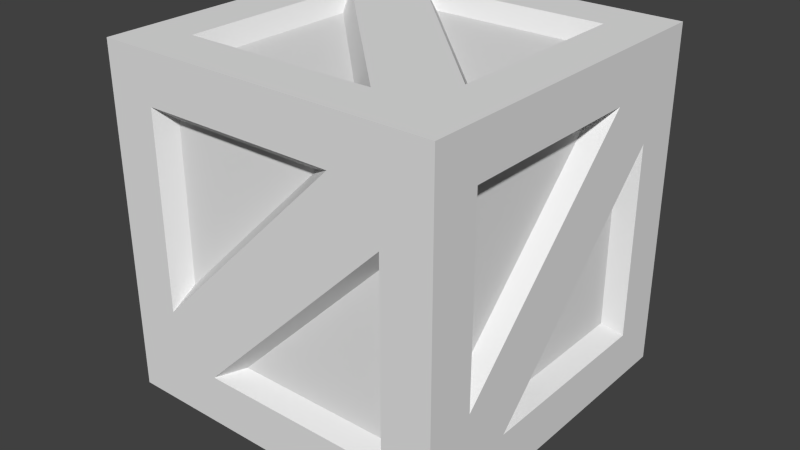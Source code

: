 # Source: crate.blend  (saved by Blender 2.74.0; exported with 4.5.12 LTS)
import bpy
from mathutils import Matrix  # noqa: F401  (used for matrix-valued properties, if any)

bpy.ops.wm.read_factory_settings(use_empty=True)
scene = bpy.context.scene
scene.name = 'Scene'

# ---- collections
col_collection_1 = bpy.data.collections.new('Collection 1'); scene.collection.children.link(col_collection_1)

# ---- materials (node trees are filled in below, after node groups)
mat_material = bpy.data.materials.new('Material')
mat_material.alpha_threshold = 0.0
mat_material.use_transparent_shadow = False
mat_material.roughness = 0.5
mat_material.line_color = (0.0, 0.0, 0.0, 1.0)

# ---- material node trees

# ---- world
world_world = bpy.data.worlds.new('World'); scene.world = world_world
world_world.color = (0.05088, 0.05088, 0.05088)
world_world.use_sun_shadow = False
world_world.sun_shadow_jitter_overblur = 0.0
world_world.cycles.sampling_method = 'MANUAL'
world_world.cycles.sample_map_resolution = 256

# ---- meshes
me_cube = bpy.data.meshes.new('Cube')
me_cube.from_pydata([(1.0, 1.0, -1.0), (1.0, -1.0, -1.0), (1.0, 1.0, 1.0), (1.0, -1.0, 1.0), (1.0, 0.7143, -1.0), (1.0, 0.4286, -1.0), (1.0, 1.0, -0.7143), (1.0, 1.0, -0.4286), (1.0, 1.0, -0.1429), (1.0, 1.0, 0.1429), (1.0, 1.0, 0.4286), (1.0, 1.0, 0.7143), (1.0, -1.0, -0.7143), (1.0, -1.0, -0.4286), (1.0, -1.0, -0.1429), (1.0, -1.0, 0.1429), (1.0, -1.0, 0.4286), (1.0, -1.0, 0.7143), (1.0, 0.7143, 1.0), (1.0, 0.4286, 1.0), (1.0, 0.1429, 1.0), (1.0, -0.1429, 1.0), (1.0, -0.4286, 1.0), (1.0, -0.7143, 1.0), (1.0, 0.7143, -0.7143), (1.0, 0.4286, -0.7143), (1.0, 0.1429, -0.7143), (1.0, -0.1429, -0.7143), (1.0, -0.4286, -0.7143), (1.0, -0.7143, -0.7143), (1.0, 0.7143, -0.4286), (1.0, -0.1429, -0.4286), (1.0, -0.4286, -0.4286), (1.0, -0.7143, -0.4286), (1.0, 0.7143, -0.1429), (1.0, 0.1429, -0.1429), (1.0, -0.1429, -0.1429), (1.0, -0.4286, -0.1429), (1.0, -0.7143, -0.1429), (1.0, 0.7143, 0.1429), (1.0, 0.4286, 0.1429), (1.0, 0.1429, 0.1429), (1.0, -0.1429, 0.1429), (1.0, -0.7143, 0.1429), (1.0, 0.7143, 0.4286), (1.0, 0.4286, 0.4286), (1.0, 0.1429, 0.4286), (1.0, -0.7143, 0.4286), (1.0, 0.7143, 0.7143), (1.0, 0.4286, 0.7143), (1.0, 0.1429, 0.7143), (1.0, -0.1429, 0.7143), (1.0, -0.4286, 0.7143), (1.0, -0.7143, 0.7143), (0.9, 0.6381, -0.6381), (0.9, 0.4095, -0.6381), (0.9, 0.181, -0.6381), (0.9, -0.04762, -0.6381), (0.9, -0.2762, -0.6381), (0.9, 0.6381, -0.4095), (0.9, 0.4095, -0.4095), (0.9, 0.181, -0.4095), (0.9, -0.04762, -0.4095), (0.9, 0.6381, -0.181), (0.9, 0.4095, -0.181), (0.9, 0.181, -0.181), (0.9, -0.4095, -0.04762), (0.9, -0.6381, -0.04762), (0.9, 0.6381, 0.04762), (0.9, 0.4095, 0.04762), (0.9, -0.181, 0.181), (0.9, -0.4095, 0.181), (0.9, -0.6381, 0.181), (0.9, 0.04762, 0.4095), (0.9, -0.181, 0.4095), (0.9, -0.4095, 0.4095), (0.9, -0.6381, 0.4095), (0.9, 0.2762, 0.6381), (0.9, 0.04762, 0.6381), (0.9, -0.181, 0.6381), (0.9, -0.4095, 0.6381), (0.9, -0.6381, 0.6381), (0.9, -0.6381, -0.2762), (0.9, 0.6381, 0.2762), (-1.0, 1.0, -1.0), (-1.0, -1.0, -1.0), (-1.0, 1.0, 1.0), (-1.0, -1.0, 1.0), (-1.0, 1.0, -0.7143), (-1.0, 1.0, -0.4286), (-1.0, 1.0, -0.1429), (-1.0, 1.0, 0.1429), (-1.0, 1.0, 0.4286), (-1.0, 1.0, 0.7143), (-1.0, -1.0, -0.7143), (-1.0, -1.0, -0.4286), (-1.0, -1.0, -0.1429), (-1.0, -1.0, 0.1429), (-1.0, -1.0, 0.4286), (-1.0, -1.0, 0.7143), (-1.0, 0.7143, 1.0), (-1.0, 0.4286, 1.0), (-1.0, 0.7143, -0.7143), (-1.0, 0.4286, -0.7143), (-1.0, 0.1429, -0.7143), (-1.0, -0.1429, -0.7143), (-1.0, -0.4286, -0.7143), (-1.0, -0.7143, -0.7143), (-1.0, 0.7143, -0.4286), (-1.0, -0.1429, -0.4286), (-1.0, -0.4286, -0.4286), (-1.0, -0.7143, -0.4286), (-1.0, 0.7143, -0.1429), (-1.0, 0.1429, -0.1429), (-1.0, -0.1429, -0.1429), (-1.0, -0.4286, -0.1429), (-1.0, -0.7143, -0.1429), (-1.0, 0.7143, 0.1429), (-1.0, 0.4286, 0.1429), (-1.0, 0.1429, 0.1429), (-1.0, -0.1429, 0.1429), (-1.0, -0.7143, 0.1429), (-1.0, 0.7143, 0.4286), (-1.0, 0.4286, 0.4286), (-1.0, 0.1429, 0.4286), (-1.0, -0.7143, 0.4286), (-1.0, 0.7143, 0.7143), (-1.0, 0.4286, 0.7143), (-1.0, 0.1429, 0.7143), (-1.0, -0.1429, 0.7143), (-1.0, -0.4286, 0.7143), (-1.0, -0.7143, 0.7143), (-0.9, 0.6381, -0.6381), (-0.9, 0.4095, -0.6381), (-0.9, 0.181, -0.6381), (-0.9, -0.04762, -0.6381), (-0.9, -0.2762, -0.6381), (-0.9, 0.6381, -0.4095), (-0.9, 0.4095, -0.4095), (-0.9, 0.181, -0.4095), (-0.9, -0.04762, -0.4095), (-0.9, 0.6381, -0.181), (-0.9, 0.4095, -0.181), (-0.9, 0.181, -0.181), (-0.9, -0.4095, -0.04762), (-0.9, -0.6381, -0.04762), (-0.9, 0.6381, 0.04762), (-0.9, 0.4095, 0.04762), (-0.9, -0.181, 0.181), (-0.9, -0.4095, 0.181), (-0.9, -0.6381, 0.181), (-0.9, 0.04762, 0.4095), (-0.9, -0.181, 0.4095), (-0.9, -0.4095, 0.4095), (-0.9, -0.6381, 0.4095), (-0.9, 0.2762, 0.6381), (-0.9, 0.04762, 0.6381), (-0.9, -0.181, 0.6381), (-0.9, -0.4095, 0.6381), (-0.9, -0.6381, 0.6381), (-0.9, -0.6381, -0.2762), (-0.9, 0.6381, 0.2762), (0.7143, 1.0, -1.0), (0.4286, 1.0, -1.0), (0.1429, 1.0, -1.0), (-0.1429, 1.0, -1.0), (-0.4286, 1.0, -1.0), (-0.7143, 1.0, -1.0), (0.7143, 1.0, 1.0), (0.4286, 1.0, 1.0), (0.1429, 1.0, 1.0), (-0.1429, 1.0, 1.0), (-0.4286, 1.0, 1.0), (-0.7143, 1.0, 1.0), (0.7143, 1.0, -0.7143), (0.7143, 1.0, -0.4286), (0.7143, 1.0, -0.1429), (0.7143, 1.0, 0.1429), (0.7143, 1.0, 0.4286), (0.7143, 1.0, 0.7143), (0.4286, 1.0, -0.7143), (0.4286, 1.0, 0.1429), (0.4286, 1.0, 0.4286), (0.4286, 1.0, 0.7143), (0.1429, 1.0, -0.7143), (0.1429, 1.0, -0.1429), (0.1429, 1.0, 0.1429), (0.1429, 1.0, 0.4286), (0.1429, 1.0, 0.7143), (-0.1429, 1.0, -0.7143), (-0.1429, 1.0, -0.4286), (-0.1429, 1.0, -0.1429), (-0.1429, 1.0, 0.1429), (-0.1429, 1.0, 0.7143), (-0.4286, 1.0, -0.7143), (-0.4286, 1.0, -0.4286), (-0.4286, 1.0, -0.1429), (-0.4286, 1.0, 0.7143), (-0.7143, 1.0, -0.7143), (-0.7143, 1.0, -0.4286), (-0.7143, 1.0, -0.1429), (-0.7143, 1.0, 0.1429), (-0.7143, 1.0, 0.4286), (-0.7143, 1.0, 0.7143), (0.6381, 0.9, -0.6381), (0.6381, 0.9, -0.4095), (0.6381, 0.9, -0.181), (0.6381, 0.9, 0.04762), (0.6381, 0.9, 0.2762), (0.4095, 0.9, -0.6381), (0.4095, 0.9, -0.4095), (0.4095, 0.9, -0.181), (0.4095, 0.9, 0.04762), (0.181, 0.9, -0.6381), (0.181, 0.9, -0.4095), (0.181, 0.9, -0.181), (0.04762, 0.9, 0.4095), (0.04762, 0.9, 0.6381), (-0.04762, 0.9, -0.6381), (-0.04762, 0.9, -0.4095), (-0.181, 0.9, 0.181), (-0.181, 0.9, 0.4095), (-0.181, 0.9, 0.6381), (-0.4095, 0.9, -0.04762), (-0.4095, 0.9, 0.181), (-0.4095, 0.9, 0.4095), (-0.4095, 0.9, 0.6381), (-0.6381, 0.9, -0.2762), (-0.6381, 0.9, -0.04762), (-0.6381, 0.9, 0.181), (-0.6381, 0.9, 0.4095), (-0.6381, 0.9, 0.6381), (0.2762, 0.9, 0.6381), (-0.2762, 0.9, -0.6381), (0.7143, -1.0, -1.0), (0.4286, -1.0, -1.0), (0.1429, -1.0, -1.0), (-0.1429, -1.0, -1.0), (-0.4286, -1.0, -1.0), (-0.7143, -1.0, -1.0), (0.7143, -1.0, 1.0), (0.4286, -1.0, 1.0), (0.1429, -1.0, 1.0), (-0.1429, -1.0, 1.0), (-0.4286, -1.0, 1.0), (-0.7143, -1.0, 1.0), (0.7143, -1.0, -0.7143), (0.7143, -1.0, -0.4286), (0.7143, -1.0, -0.1429), (0.7143, -1.0, 0.1429), (0.7143, -1.0, 0.4286), (0.7143, -1.0, 0.7143), (0.4286, -1.0, -0.7143), (0.4286, -1.0, 0.1429), (0.4286, -1.0, 0.4286), (0.4286, -1.0, 0.7143), (0.1429, -1.0, -0.7143), (0.1429, -1.0, -0.1429), (0.1429, -1.0, 0.1429), (0.1429, -1.0, 0.4286), (0.1429, -1.0, 0.7143), (-0.1429, -1.0, -0.7143), (-0.1429, -1.0, -0.4286), (-0.1429, -1.0, -0.1429), (-0.1429, -1.0, 0.1429), (-0.1429, -1.0, 0.7143), (-0.4286, -1.0, -0.7143), (-0.4286, -1.0, -0.4286), (-0.4286, -1.0, -0.1429), (-0.4286, -1.0, 0.7143), (-0.7143, -1.0, -0.7143), (-0.7143, -1.0, -0.4286), (-0.7143, -1.0, -0.1429), (-0.7143, -1.0, 0.1429), (-0.7143, -1.0, 0.4286), (-0.7143, -1.0, 0.7143), (0.6381, -0.9, -0.6381), (0.6381, -0.9, -0.4095), (0.6381, -0.9, -0.181), (0.6381, -0.9, 0.04762), (0.6381, -0.9, 0.2762), (0.4095, -0.9, -0.6381), (0.4095, -0.9, -0.4095), (0.4095, -0.9, -0.181), (0.4095, -0.9, 0.04762), (0.181, -0.9, -0.6381), (0.181, -0.9, -0.4095), (0.181, -0.9, -0.181), (0.04762, -0.9, 0.4095), (0.04762, -0.9, 0.6381), (-0.04762, -0.9, -0.6381), (-0.04762, -0.9, -0.4095), (-0.181, -0.9, 0.181), (-0.181, -0.9, 0.4095), (-0.181, -0.9, 0.6381), (-0.4095, -0.9, -0.04762), (-0.4095, -0.9, 0.181), (-0.4095, -0.9, 0.4095), (-0.4095, -0.9, 0.6381), (-0.6381, -0.9, -0.2762), (-0.6381, -0.9, -0.04762), (-0.6381, -0.9, 0.181), (-0.6381, -0.9, 0.4095), (-0.6381, -0.9, 0.6381), (0.2762, -0.9, 0.6381), (-0.2762, -0.9, -0.6381), (1.0, 0.1429, -1.0), (1.0, -0.1429, -1.0), (1.0, -0.4286, -1.0), (1.0, -0.7143, -1.0), (-1.0, 0.7143, -1.0), (-1.0, 0.4286, -1.0), (-1.0, 0.1429, -1.0), (-1.0, -0.1429, -1.0), (-1.0, -0.4286, -1.0), (-1.0, -0.7143, -1.0), (0.7143, 0.7143, -1.0), (0.4286, 0.7143, -1.0), (0.1429, 0.7143, -1.0), (-0.1429, 0.7143, -1.0), (-0.4286, 0.7143, -1.0), (-0.7143, 0.7143, -1.0), (0.7143, 0.4286, -1.0), (-0.1429, 0.4286, -1.0), (-0.4286, 0.4286, -1.0), (-0.7143, 0.4286, -1.0), (0.7143, 0.1429, -1.0), (0.1429, 0.1429, -1.0), (-0.1429, 0.1429, -1.0), (-0.4286, 0.1429, -1.0), (-0.7143, 0.1429, -1.0), (0.7143, -0.1429, -1.0), (0.4286, -0.1429, -1.0), (0.1429, -0.1429, -1.0), (-0.1429, -0.1429, -1.0), (-0.7143, -0.1429, -1.0), (0.7143, -0.4286, -1.0), (0.4286, -0.4286, -1.0), (0.1429, -0.4286, -1.0), (-0.7143, -0.4286, -1.0), (0.7143, -0.7143, -1.0), (0.4286, -0.7143, -1.0), (0.1429, -0.7143, -1.0), (-0.1429, -0.7143, -1.0), (-0.4286, -0.7143, -1.0), (-0.7143, -0.7143, -1.0), (0.6381, 0.6381, -0.9), (0.4095, 0.6381, -0.9), (0.181, 0.6381, -0.9), (-0.04762, 0.6381, -0.9), (-0.2762, 0.6381, -0.9), (0.6381, 0.4095, -0.9), (0.4095, 0.4095, -0.9), (0.181, 0.4095, -0.9), (-0.04762, 0.4095, -0.9), (0.6381, 0.181, -0.9), (0.4095, 0.181, -0.9), (0.181, 0.181, -0.9), (-0.4095, 0.04762, -0.9), (-0.6381, 0.04762, -0.9), (0.6381, -0.04762, -0.9), (0.4095, -0.04762, -0.9), (-0.181, -0.181, -0.9), (-0.4095, -0.181, -0.9), (-0.6381, -0.181, -0.9), (0.04762, -0.4095, -0.9), (-0.181, -0.4095, -0.9), (-0.4095, -0.4095, -0.9), (-0.6381, -0.4095, -0.9), (0.2762, -0.6381, -0.9), (0.04762, -0.6381, -0.9), (-0.181, -0.6381, -0.9), (-0.4095, -0.6381, -0.9), (-0.6381, -0.6381, -0.9), (-0.6381, 0.2762, -0.9), (0.6381, -0.2762, -0.9), (-1.0, 0.1429, 1.0), (-1.0, -0.1429, 1.0), (-1.0, -0.4286, 1.0), (-1.0, -0.7143, 1.0), (0.7143, 0.7143, 1.0), (0.4286, 0.7143, 1.0), (0.1429, 0.7143, 1.0), (-0.1429, 0.7143, 1.0), (-0.4286, 0.7143, 1.0), (-0.7143, 0.7143, 1.0), (0.7143, 0.4286, 1.0), (-0.1429, 0.4286, 1.0), (-0.4286, 0.4286, 1.0), (-0.7143, 0.4286, 1.0), (0.7143, 0.1429, 1.0), (0.1429, 0.1429, 1.0), (-0.1429, 0.1429, 1.0), (-0.4286, 0.1429, 1.0), (-0.7143, 0.1429, 1.0), (0.7143, -0.1429, 1.0), (0.4286, -0.1429, 1.0), (0.1429, -0.1429, 1.0), (-0.1429, -0.1429, 1.0), (-0.7143, -0.1429, 1.0), (0.7143, -0.4286, 1.0), (0.4286, -0.4286, 1.0), (0.1429, -0.4286, 1.0), (-0.7143, -0.4286, 1.0), (0.7143, -0.7143, 1.0), (0.4286, -0.7143, 1.0), (0.1429, -0.7143, 1.0), (-0.1429, -0.7143, 1.0), (-0.4286, -0.7143, 1.0), (-0.7143, -0.7143, 1.0), (0.6381, 0.6381, 0.9), (0.4095, 0.6381, 0.9), (0.181, 0.6381, 0.9), (-0.04762, 0.6381, 0.9), (-0.2762, 0.6381, 0.9), (0.6381, 0.4095, 0.9), (0.4095, 0.4095, 0.9), (0.181, 0.4095, 0.9), (-0.04762, 0.4095, 0.9), (0.6381, 0.181, 0.9), (0.4095, 0.181, 0.9), (0.181, 0.181, 0.9), (-0.4095, 0.04762, 0.9), (-0.6381, 0.04762, 0.9), (0.6381, -0.04762, 0.9), (0.4095, -0.04762, 0.9), (-0.181, -0.181, 0.9), (-0.4095, -0.181, 0.9), (-0.6381, -0.181, 0.9), (0.04762, -0.4095, 0.9), (-0.181, -0.4095, 0.9), (-0.4095, -0.4095, 0.9), (-0.6381, -0.4095, 0.9), (0.2762, -0.6381, 0.9), (0.04762, -0.6381, 0.9), (-0.181, -0.6381, 0.9), (-0.4095, -0.6381, 0.9), (-0.6381, -0.6381, 0.9), (-0.6381, 0.2762, 0.9), (0.6381, -0.2762, 0.9)], [], [(53, 23, 3, 17), (29, 33, 13, 12), (33, 38, 14, 13), (38, 43, 15, 14), (43, 47, 16, 15), (47, 53, 17, 16), (0, 6, 24, 4), (4, 24, 25, 5), (6, 7, 30, 24), (49, 50, 78, 77), (28, 27, 57, 58), (51, 52, 80, 79), (42, 46, 73, 70), (28, 32, 33, 29), (7, 8, 34, 30), (46, 49, 77, 73), (53, 47, 76, 81), (39, 44, 83, 68), (31, 36, 37, 32), (40, 35, 65, 69), (8, 9, 39, 34), (25, 24, 54, 55), (44, 40, 69, 83), (35, 41, 42, 36), (38, 33, 82, 67), (24, 30, 59, 54), (9, 10, 44, 39), (27, 26, 56, 57), (40, 45, 46, 41), (50, 51, 79, 78), (52, 53, 81, 80), (33, 37, 66, 82), (10, 11, 48, 44), (44, 48, 49, 45), (43, 38, 67, 72), (30, 34, 63, 59), (37, 42, 70, 66), (31, 28, 58, 62), (11, 2, 18, 48), (48, 18, 19, 49), (49, 19, 20, 50), (50, 20, 21, 51), (51, 21, 22, 52), (52, 22, 23, 53), (41, 46, 42), (32, 37, 33), (45, 49, 46), (36, 42, 37), (40, 41, 35), (31, 32, 28), (44, 45, 40), (35, 36, 31), (54, 59, 60, 55), (55, 60, 61, 56), (56, 61, 62, 57), (57, 62, 58), (59, 63, 64, 60), (60, 64, 65, 61), (61, 65, 62), (66, 67, 82), (63, 68, 69, 64), (64, 69, 65), (70, 71, 66), (66, 71, 72, 67), (68, 83, 69), (73, 74, 70), (70, 74, 75, 71), (71, 75, 76, 72), (77, 78, 73), (73, 78, 79, 74), (74, 79, 80, 75), (75, 80, 81, 76), (34, 39, 68, 63), (47, 43, 72, 76), (35, 31, 62, 65), (26, 25, 55, 56), (107, 94, 95, 111), (111, 95, 96, 116), (116, 96, 97, 121), (121, 97, 98, 125), (125, 98, 99, 131), (88, 102, 108, 89), (127, 155, 156, 128), (106, 136, 135, 105), (129, 157, 158, 130), (120, 148, 151, 124), (106, 107, 111, 110), (89, 108, 112, 90), (124, 151, 155, 127), (131, 159, 154, 125), (117, 146, 161, 122), (109, 110, 115, 114), (118, 147, 143, 113), (90, 112, 117, 91), (103, 133, 132, 102), (122, 161, 147, 118), (113, 114, 120, 119), (116, 145, 160, 111), (102, 132, 137, 108), (91, 117, 122, 92), (105, 135, 134, 104), (118, 119, 124, 123), (128, 156, 157, 129), (130, 158, 159, 131), (111, 160, 144, 115), (92, 122, 126, 93), (122, 123, 127, 126), (121, 150, 145, 116), (108, 137, 141, 112), (115, 144, 148, 120), (109, 140, 136, 106), (93, 126, 100, 86), (126, 127, 101, 100), (119, 120, 124), (110, 111, 115), (123, 124, 127), (114, 115, 120), (118, 113, 119), (109, 106, 110), (122, 118, 123), (113, 109, 114), (132, 133, 138, 137), (133, 134, 139, 138), (134, 135, 140, 139), (135, 136, 140), (137, 138, 142, 141), (138, 139, 143, 142), (139, 140, 143), (144, 160, 145), (141, 142, 147, 146), (142, 143, 147), (148, 144, 149), (144, 145, 150, 149), (146, 147, 161), (151, 148, 152), (148, 149, 153, 152), (149, 150, 154, 153), (155, 151, 156), (151, 152, 157, 156), (152, 153, 158, 157), (153, 154, 159, 158), (112, 141, 146, 117), (125, 154, 150, 121), (113, 143, 140, 109), (104, 134, 133, 103), (203, 93, 86, 173), (11, 179, 168, 2), (179, 183, 169, 168), (183, 188, 170, 169), (188, 193, 171, 170), (193, 197, 172, 171), (197, 203, 173, 172), (0, 162, 174, 6), (6, 174, 175, 7), (7, 175, 176, 8), (8, 176, 177, 9), (9, 177, 178, 10), (10, 178, 179, 11), (162, 163, 180, 174), (199, 200, 228, 227), (178, 177, 207, 208), (201, 202, 230, 229), (192, 196, 223, 220), (178, 182, 183, 179), (163, 164, 184, 180), (196, 199, 227, 223), (203, 197, 226, 231), (189, 194, 233, 218), (181, 186, 187, 182), (190, 185, 215, 219), (164, 165, 189, 184), (175, 174, 204, 205), (194, 190, 219, 233), (185, 191, 192, 186), (188, 183, 232, 217), (174, 180, 209, 204), (165, 166, 194, 189), (177, 176, 206, 207), (190, 195, 196, 191), (200, 201, 229, 228), (202, 203, 231, 230), (183, 187, 216, 232), (166, 167, 198, 194), (194, 198, 199, 195), (193, 188, 217, 222), (180, 184, 213, 209), (187, 192, 220, 216), (181, 178, 208, 212), (167, 84, 88, 198), (198, 88, 89, 199), (199, 89, 90, 200), (200, 90, 91, 201), (201, 91, 92, 202), (202, 92, 93, 203), (191, 196, 192), (182, 187, 183), (195, 199, 196), (186, 192, 187), (190, 191, 185), (181, 182, 178), (194, 195, 190), (185, 186, 181), (204, 209, 210, 205), (205, 210, 211, 206), (206, 211, 212, 207), (207, 212, 208), (209, 213, 214, 210), (210, 214, 215, 211), (211, 215, 212), (216, 217, 232), (213, 218, 219, 214), (214, 219, 215), (220, 221, 216), (216, 221, 222, 217), (218, 233, 219), (223, 224, 220), (220, 224, 225, 221), (221, 225, 226, 222), (227, 228, 223), (223, 228, 229, 224), (224, 229, 230, 225), (225, 230, 231, 226), (184, 189, 218, 213), (197, 193, 222, 226), (185, 181, 212, 215), (176, 175, 205, 206), (275, 245, 87, 99), (17, 3, 240, 251), (251, 240, 241, 255), (255, 241, 242, 260), (260, 242, 243, 265), (265, 243, 244, 269), (269, 244, 245, 275), (1, 12, 246, 234), (12, 13, 247, 246), (13, 14, 248, 247), (14, 15, 249, 248), (15, 16, 250, 249), (16, 17, 251, 250), (234, 246, 252, 235), (271, 299, 300, 272), (250, 280, 279, 249), (273, 301, 302, 274), (264, 292, 295, 268), (250, 251, 255, 254), (235, 252, 256, 236), (268, 295, 299, 271), (275, 303, 298, 269), (261, 290, 305, 266), (253, 254, 259, 258), (262, 291, 287, 257), (236, 256, 261, 237), (247, 277, 276, 246), (266, 305, 291, 262), (257, 258, 264, 263), (260, 289, 304, 255), (246, 276, 281, 252), (237, 261, 266, 238), (249, 279, 278, 248), (262, 263, 268, 267), (272, 300, 301, 273), (274, 302, 303, 275), (255, 304, 288, 259), (238, 266, 270, 239), (266, 267, 271, 270), (265, 294, 289, 260), (252, 281, 285, 256), (259, 288, 292, 264), (253, 284, 280, 250), (239, 270, 94, 85), (270, 271, 95, 94), (271, 272, 96, 95), (272, 273, 97, 96), (273, 274, 98, 97), (274, 275, 99, 98), (263, 264, 268), (254, 255, 259), (267, 268, 271), (258, 259, 264), (262, 257, 263), (253, 250, 254), (266, 262, 267), (257, 253, 258), (276, 277, 282, 281), (277, 278, 283, 282), (278, 279, 284, 283), (279, 280, 284), (281, 282, 286, 285), (282, 283, 287, 286), (283, 284, 287), (288, 304, 289), (285, 286, 291, 290), (286, 287, 291), (292, 288, 293), (288, 289, 294, 293), (290, 291, 305), (295, 292, 296), (292, 293, 297, 296), (293, 294, 298, 297), (299, 295, 300), (295, 296, 301, 300), (296, 297, 302, 301), (297, 298, 303, 302), (256, 285, 290, 261), (269, 298, 294, 265), (257, 287, 284, 253), (248, 278, 277, 247), (345, 239, 85, 315), (167, 321, 310, 84), (321, 325, 311, 310), (325, 330, 312, 311), (330, 335, 313, 312), (335, 339, 314, 313), (339, 345, 315, 314), (162, 316, 317, 163), (163, 317, 318, 164), (164, 318, 319, 165), (165, 319, 320, 166), (166, 320, 321, 167), (341, 342, 370, 369), (320, 319, 349, 350), (343, 344, 372, 371), (334, 338, 365, 362), (320, 324, 325, 321), (338, 341, 369, 365), (345, 339, 368, 373), (331, 336, 375, 360), (323, 328, 329, 324), (332, 327, 357, 361), (306, 307, 331, 326), (317, 316, 346, 347), (336, 332, 361, 375), (327, 333, 334, 328), (330, 325, 374, 359), (316, 322, 351, 346), (307, 308, 336, 331), (319, 318, 348, 349), (332, 337, 338, 333), (342, 343, 371, 370), (344, 345, 373, 372), (325, 329, 358, 374), (308, 309, 340, 336), (336, 340, 341, 337), (335, 330, 359, 364), (322, 326, 355, 351), (329, 334, 362, 358), (323, 320, 350, 354), (309, 1, 234, 340), (340, 234, 235, 341), (341, 235, 236, 342), (342, 236, 237, 343), (343, 237, 238, 344), (344, 238, 239, 345), (333, 338, 334), (324, 329, 325), (337, 341, 338), (328, 334, 329), (332, 333, 327), (323, 324, 320), (336, 337, 332), (327, 328, 323), (346, 351, 352, 347), (347, 352, 353, 348), (348, 353, 354, 349), (349, 354, 350), (351, 355, 356, 352), (352, 356, 357, 353), (353, 357, 354), (358, 359, 374), (355, 360, 361, 356), (356, 361, 357), (362, 363, 358), (358, 363, 364, 359), (360, 375, 361), (365, 366, 362), (362, 366, 367, 363), (363, 367, 368, 364), (369, 370, 365), (365, 370, 371, 366), (366, 371, 372, 367), (367, 372, 373, 368), (326, 331, 360, 355), (339, 335, 364, 368), (327, 323, 354, 357), (318, 317, 347, 348), (409, 379, 87, 245), (394, 376, 377, 399), (399, 377, 378, 403), (403, 378, 379, 409), (168, 169, 381, 380), (169, 170, 382, 381), (170, 171, 383, 382), (171, 172, 384, 383), (172, 173, 385, 384), (405, 433, 434, 406), (384, 414, 413, 383), (407, 435, 436, 408), (398, 426, 429, 402), (384, 385, 389, 388), (402, 429, 433, 405), (409, 437, 432, 403), (395, 424, 439, 400), (387, 388, 393, 392), (396, 425, 421, 391), (381, 411, 410, 380), (400, 439, 425, 396), (391, 392, 398, 397), (394, 423, 438, 389), (380, 410, 415, 386), (383, 413, 412, 382), (396, 397, 402, 401), (406, 434, 435, 407), (408, 436, 437, 409), (389, 438, 422, 393), (400, 401, 405, 404), (399, 428, 423, 394), (386, 415, 419, 390), (393, 422, 426, 398), (387, 418, 414, 384), (404, 405, 241, 240), (405, 406, 242, 241), (406, 407, 243, 242), (407, 408, 244, 243), (408, 409, 245, 244), (397, 398, 402), (388, 389, 393), (401, 402, 405), (392, 393, 398), (396, 391, 397), (387, 384, 388), (400, 396, 401), (391, 387, 392), (410, 411, 416, 415), (411, 412, 417, 416), (412, 413, 418, 417), (413, 414, 418), (415, 416, 420, 419), (416, 417, 421, 420), (417, 418, 421), (422, 438, 423), (419, 420, 425, 424), (420, 421, 425), (426, 422, 427), (422, 423, 428, 427), (424, 425, 439), (429, 426, 430), (426, 427, 431, 430), (427, 428, 432, 431), (433, 429, 434), (429, 430, 435, 434), (430, 431, 436, 435), (431, 432, 437, 436), (390, 419, 424, 395), (403, 432, 428, 399), (391, 421, 418, 387), (382, 412, 411, 381), (309, 29, 12, 1), (5, 25, 26, 306), (306, 26, 27, 307), (307, 27, 28, 308), (308, 28, 29, 309), (131, 99, 87, 379), (315, 85, 94, 107), (84, 310, 102, 88), (310, 311, 103, 102), (311, 312, 104, 103), (312, 313, 105, 104), (313, 314, 106, 105), (314, 315, 107, 106), (127, 128, 376, 101), (128, 129, 377, 376), (129, 130, 378, 377), (130, 131, 379, 378), (0, 4, 316, 162), (4, 5, 322, 316), (5, 306, 326, 322), (173, 86, 100, 385), (385, 100, 101, 389), (389, 101, 376, 394), (2, 168, 380, 18), (18, 380, 386, 19), (19, 386, 390, 20), (20, 390, 395, 21), (21, 395, 400, 22), (22, 400, 404, 23), (23, 404, 240, 3)])
me_cube.materials.append(mat_material)
me_cube.use_remesh_preserve_volume = False
me_cube.use_remesh_preserve_attributes = False
me_cube.use_mirror_vertex_groups = False
me_cube.update()
arm_armature_001 = bpy.data.armatures.new('Armature.001')  # bones are not reproduced

# ---- objects
ob_armature = bpy.data.objects.new('Armature', arm_armature_001)
ob_cube = bpy.data.objects.new('Cube', me_cube)

# ---- transforms, parenting, visibility, modifiers, constraints
ob_armature.location = (-0.03734, 0.0, -0.1589)
ob_armature.lineart.crease_threshold = 0.0
ob_cube.parent = ob_armature
ob_cube.matrix_parent_inverse = Matrix(((1.0, 0.0, 0.0, 0.03734), (0.0, 1.0, 0.0, 0.0), (0.0, 0.0, 1.0, 0.1589), (0.0, 0.0, 0.0, 1.0)))
ob_cube.location = (0.0, 0.0, 0.0)
ob_cube.scale = (1.0, 1.0, 1.0)
ob_cube.lock_rotations_4d = False
ob_cube.empty_display_type = 'ARROWS'
ob_cube.lineart.crease_threshold = 0.0
_vg = ob_cube.vertex_groups.new(name='Upper')
for _i, _w in zip([0, 1, 2, 3, 4, 5, 6, 7, 8, 9, 10, 11, 12, 13, 14, 15, 16, 17, 18, 19, 20, 21, 22, 23, 24, 25, 26, 27, 28, 29, 30, 32, 33, 34, 37, 38, 39, 40, 41, 42, 43, 44, 45, 46, 47, 48, 49, 50, 51, 52, 53, 54, 55, 56, 58, 59, 60, 61, 63, 64, 66, 67, 68, 69, 70, 71, 72, 73, 74, 75, 76, 77, 78, 79, 80, 81, 82, 83, 84, 85, 86, 87, 88, 89, 90, 91, 92, 93, 94, 95, 96, 97, 98, 99, 100, 101, 102, 103, 104, 105, 106, 107, 108, 109, 110, 111, 112, 114, 115, 116, 117, 118, 119, 120, 121, 122, 123, 124, 125, 126, 127, 128, 129, 130, 131, 132, 133, 134, 135, 136, 137, 138, 139, 140, 141, 142, 143, 144, 145, 146, 147, 148, 149, 150, 151, 152, 153, 154, 155, 156, 157, 158, 159, 160, 161, 162, 163, 164, 165, 166, 167, 168, 169, 170, 171, 172, 173, 174, 175, 176, 177, 178, 179, 180, 181, 182, 183, 184, 185, 186, 187, 188, 189, 190, 191, 192, 193, 194, 195, 196, 197, 198, 199, 200, 201, 202, 203, 204, 205, 206, 207, 208, 209, 210, 211, 212, 213, 214, 215, 216, 217, 218, 219, 220, 221, 222, 223, 224, 225, 226, 227, 228, 229, 230, 231, 232, 233, 234, 235, 236, 237, 238, 239, 240, 241, 242, 243, 244, 245, 246, 247, 248, 249, 250, 251, 252, 253, 254, 255, 256, 257, 258, 259, 260, 261, 262, 263, 264, 265, 266, 267, 268, 269, 270, 271, 272, 273, 274, 275, 276, 277, 278, 279, 280, 281, 282, 283, 284, 285, 286, 287, 288, 289, 290, 291, 292, 293, 294, 295, 296, 297, 298, 299, 300, 301, 302, 303, 304, 305, 306, 307, 308, 309, 310, 311, 312, 313, 314, 315, 316, 317, 318, 319, 320, 321, 322, 325, 339, 340, 341, 342, 343, 344, 345, 346, 347, 348, 349, 350, 371, 372, 373, 376, 377, 378, 379, 380, 381, 382, 383, 384, 385, 386, 387, 388, 389, 390, 391, 392, 393, 394, 395, 396, 397, 398, 399, 400, 401, 402, 403, 404, 405, 406, 407, 408, 409, 410, 411, 412, 413, 414, 415, 416, 417, 418, 419, 420, 421, 422, 423, 424, 425, 426, 427, 428, 429, 430, 431, 432, 433, 434, 435, 436, 437, 438, 439], [0.05126, 0.0414, 0.3699, 0.4575, 0.03763, 0.0177, 0.06228, 0.09198, 0.1391, 0.2095, 0.2913, 0.3777, 0.06026, 0.09337, 0.1472, 0.2273, 0.3212, 0.4244, 0.3867, 0.4215, 0.4469, 0.4623, 0.4659, 0.4553, 0.05364, 0.02646, 0.005613, 0.003063, 0.02014, 0.0505, 0.08013, 0.0405, 0.07718, 0.1298, 0.06165, 0.1354, 0.2241, 0.1244, 0.05882, 0.04869, 0.2419, 0.3149, 0.238, 0.1857, 0.3447, 0.3972, 0.4063, 0.4307, 0.4467, 0.45, 0.4374, 0.05448, 0.02976, 0.006879, 0.008364, 0.07309, 0.04591, 0.004647, 0.1075, 0.06262, 0.08611, 0.146, 0.1773, 0.09737, 0.08198, 0.1535, 0.2389, 0.195, 0.2161, 0.2635, 0.3287, 0.3702, 0.3864, 0.3994, 0.4094, 0.4136, 0.09579, 0.2425, 0.05512, 0.05453, 0.5232, 0.4808, 0.0726, 0.1133, 0.1755, 0.2659, 0.3731, 0.4902, 0.07144, 0.1121, 0.1779, 0.2723, 0.3777, 0.4783, 0.5287, 0.5137, 0.06133, 0.03568, 0.0118, 0.0101, 0.03211, 0.06003, 0.09585, 0.006269, 0.05399, 0.09168, 0.1568, 0.001053, 0.07502, 0.1616, 0.2679, 0.1472, 0.06775, 0.05825, 0.2845, 0.3782, 0.2818, 0.2172, 0.4017, 0.492, 0.477, 0.4914, 0.503, 0.5061, 0.4883, 0.06297, 0.0408, 0.01386, 0.006, 0.01742, 0.0868, 0.0564, 0.01336, 0.0001181, 0.1283, 0.07426, 0.002965, 0.1059, 0.1742, 0.2092, 0.1147, 0.1005, 0.1967, 0.2841, 0.2292, 0.2658, 0.3659, 0.3932, 0.4286, 0.4407, 0.4565, 0.4763, 0.4711, 0.1147, 0.2887, 0.04534, 0.04763, 0.05085, 0.05346, 0.05354, 0.05291, 0.3853, 0.4638, 0.5274, 0.5537, 0.5417, 0.4959, 0.06206, 0.08646, 0.1249, 0.1835, 0.263, 0.3543, 0.06035, 0.21, 0.3114, 0.4521, 0.06148, 0.2014, 0.2508, 0.3979, 0.538, 0.06427, 0.1074, 0.1744, 0.2729, 0.5677, 0.07083, 0.1078, 0.172, 0.5431, 0.07298, 0.1093, 0.166, 0.2472, 0.3579, 0.4861, 0.06901, 0.08778, 0.117, 0.1587, 0.2152, 0.06862, 0.09128, 0.1272, 0.1731, 0.07064, 0.09989, 0.1586, 0.4496, 0.5356, 0.07275, 0.1027, 0.3475, 0.4807, 0.552, 0.207, 0.2981, 0.4446, 0.5224, 0.145, 0.1922, 0.2645, 0.3638, 0.4574, 0.4852, 0.07557, 0.03771, 0.03834, 0.04007, 0.04388, 0.05011, 0.05122, 0.435, 0.5008, 0.5498, 0.5594, 0.529, 0.4746, 0.06097, 0.08888, 0.1326, 0.1988, 0.2883, 0.3908, 0.05883, 0.2268, 0.3402, 0.4828, 0.05924, 0.2078, 0.2697, 0.4472, 0.5599, 0.06144, 0.1068, 0.1756, 0.2816, 0.5773, 0.06822, 0.1044, 0.1625, 0.5412, 0.07123, 0.1074, 0.1656, 0.2491, 0.3584, 0.478, 0.0691, 0.09055, 0.1235, 0.1706, 0.2342, 0.06843, 0.09378, 0.1333, 0.1851, 0.06989, 0.1016, 0.1639, 0.4837, 0.5569, 0.07131, 0.103, 0.3555, 0.494, 0.562, 0.2036, 0.3004, 0.4489, 0.524, 0.142, 0.1912, 0.2657, 0.3647, 0.4542, 0.5136, 0.07373, 0.003715, 0.001381, 0.0107, 0.02629, 0.04219, 0.02241, 0.008659, 0.008204, 0.02212, 0.0441, 0.02303, 0.02279, 0.02933, 0.04035, 0.02395, 0.02773, 0.003005, 0.003121, 0.00407, 0.01382, 0.007937, 0.009564, 0.01234, 0.01816, 0.02516, 0.01325, 0.01249, 0.01973, 0.04394, 0.02245, 0.0003785, 0.005525, 0.01248, 0.5117, 0.5097, 0.5024, 0.4895, 0.4149, 0.4903, 0.5541, 0.5779, 0.574, 0.5117, 0.446, 0.8017, 0.7065, 0.5372, 0.4732, 0.9122, 0.9195, 0.7966, 0.5322, 0.4897, 0.7556, 0.8999, 0.9307, 0.5216, 0.496, 0.6698, 0.7839, 0.5045, 0.4604, 0.5355, 0.579, 0.5814, 0.5408, 0.4864, 0.4546, 0.5302, 0.5926, 0.6154, 0.6354, 0.4907, 0.6405, 0.7476, 0.7926, 0.5233, 0.72, 0.8707, 0.7941, 0.5846, 0.5424, 0.7499, 0.9, 0.765, 0.5689, 0.7927, 0.7743, 0.684, 0.5415, 0.6044, 0.6329, 0.623, 0.5759, 0.5136, 0.5887, 0.5472]): _vg.add([_i], _w, 'REPLACE')
_vg = ob_cube.vertex_groups.new(name='Lower')
for _i, _w in zip([0, 1, 2, 3, 4, 5, 6, 7, 8, 9, 10, 11, 12, 13, 14, 15, 16, 17, 18, 19, 20, 21, 22, 23, 24, 25, 26, 27, 28, 29, 30, 31, 32, 33, 34, 35, 36, 37, 38, 39, 40, 43, 44, 45, 46, 47, 48, 49, 50, 51, 52, 53, 54, 55, 56, 57, 58, 59, 60, 61, 62, 63, 64, 65, 66, 67, 68, 69, 70, 71, 72, 73, 74, 75, 76, 77, 78, 79, 80, 81, 82, 83, 84, 85, 86, 87, 88, 89, 90, 91, 92, 93, 94, 95, 96, 97, 98, 99, 100, 101, 102, 103, 104, 105, 106, 107, 108, 109, 110, 111, 112, 113, 114, 115, 116, 117, 118, 119, 121, 122, 123, 124, 125, 126, 127, 128, 129, 130, 131, 132, 133, 134, 135, 136, 137, 138, 139, 140, 141, 142, 143, 144, 145, 146, 147, 148, 149, 150, 151, 152, 153, 154, 155, 156, 157, 158, 159, 160, 161, 162, 163, 164, 165, 166, 167, 168, 169, 170, 171, 172, 173, 174, 175, 176, 177, 178, 179, 180, 181, 182, 183, 184, 185, 186, 187, 188, 189, 190, 191, 192, 193, 194, 195, 196, 197, 198, 199, 200, 201, 202, 203, 204, 205, 206, 207, 208, 209, 210, 211, 212, 213, 214, 215, 216, 217, 218, 219, 220, 221, 222, 223, 224, 225, 226, 227, 228, 229, 230, 231, 232, 233, 234, 235, 236, 237, 238, 239, 240, 241, 242, 243, 244, 245, 246, 247, 248, 249, 250, 251, 252, 253, 254, 255, 256, 257, 258, 259, 260, 261, 262, 263, 264, 265, 266, 267, 268, 269, 270, 271, 272, 273, 274, 275, 276, 277, 278, 279, 280, 281, 282, 283, 284, 285, 286, 287, 288, 289, 290, 291, 292, 293, 294, 295, 296, 297, 298, 299, 300, 301, 302, 303, 304, 305, 306, 307, 308, 309, 310, 311, 312, 313, 314, 315, 316, 317, 318, 319, 320, 321, 322, 323, 324, 325, 326, 327, 328, 329, 330, 331, 332, 333, 334, 335, 336, 337, 338, 339, 340, 341, 342, 343, 344, 345, 346, 347, 348, 349, 350, 351, 352, 353, 354, 355, 356, 357, 358, 359, 360, 361, 362, 363, 364, 365, 366, 367, 368, 369, 370, 371, 372, 373, 374, 375, 376, 377, 378, 379, 380, 381, 382, 383, 384, 385, 386, 389, 400, 403, 404, 405, 406, 407, 408, 409, 410, 411, 412, 413, 414, 415, 433, 434, 435, 436, 437], [0.4237, 0.3906, 0.05284, 0.05159, 0.4262, 0.4316, 0.4229, 0.3265, 0.2346, 0.1557, 0.1017, 0.06761, 0.4058, 0.3138, 0.2264, 0.1516, 0.1002, 0.06629, 0.03816, 0.02007, 0.007642, 0.007653, 0.01983, 0.03972, 0.4248, 0.4318, 0.4308, 0.4216, 0.4061, 0.4084, 0.3407, 0.1719, 0.2337, 0.3232, 0.2424, 0.03206, 0.05071, 0.1214, 0.2325, 0.139, 0.06354, 0.1369, 0.08212, 0.04781, 0.004745, 0.08546, 0.05579, 0.02782, 0.009016, 0.01048, 0.0311, 0.05668, 0.402, 0.3945, 0.3843, 0.3743, 0.3637, 0.3221, 0.251, 0.1994, 0.1782, 0.2362, 0.1459, 0.07015, 0.09631, 0.1823, 0.1471, 0.08552, 0.002396, 0.06564, 0.1127, 1.548e-05, 0.01156, 0.05155, 0.07765, 0.01506, 0.005391, 0.0122, 0.03525, 0.05777, 0.2483, 0.09879, 0.5263, 0.4348, 0.05596, 0.05809, 0.4992, 0.3843, 0.2731, 0.1781, 0.1135, 0.07323, 0.4507, 0.3519, 0.2524, 0.167, 0.1093, 0.07211, 0.0425, 0.02225, 0.494, 0.4917, 0.4813, 0.464, 0.4435, 0.4504, 0.3894, 0.1893, 0.2562, 0.3544, 0.2743, 0.03747, 0.05373, 0.1324, 0.2542, 0.1568, 0.07099, 0.000966, 0.1494, 0.09099, 0.05377, 0.0089, 0.09272, 0.06014, 0.03245, 0.01131, 0.01308, 0.03635, 0.06126, 0.46, 0.4458, 0.4296, 0.4139, 0.3991, 0.3649, 0.2841, 0.224, 0.1978, 0.2658, 0.1649, 0.07763, 0.1049, 0.1983, 0.1655, 0.09619, 0.005908, 0.07141, 0.1225, 0.003422, 0.01589, 0.05556, 0.08405, 0.01859, 0.007669, 0.01519, 0.04074, 0.06222, 0.2714, 0.1105, 0.4219, 0.4837, 0.5358, 0.5567, 0.5436, 0.4993, 0.05254, 0.05591, 0.05749, 0.05859, 0.05635, 0.05482, 0.4258, 0.3078, 0.2139, 0.1473, 0.1015, 0.07073, 0.4954, 0.1543, 0.1069, 0.07344, 0.5608, 0.2757, 0.1873, 0.1247, 0.07231, 0.5845, 0.5164, 0.3934, 0.2535, 0.07281, 0.5627, 0.4812, 0.3332, 0.07322, 0.5073, 0.3755, 0.2559, 0.1688, 0.1118, 0.07569, 0.4014, 0.3072, 0.226, 0.1686, 0.1307, 0.471, 0.3541, 0.2506, 0.1836, 0.5384, 0.4585, 0.3007, 0.1232, 0.08501, 0.5727, 0.5126, 0.2033, 0.125, 0.08563, 0.2584, 0.1748, 0.119, 0.08533, 0.313, 0.2258, 0.1602, 0.1153, 0.08659, 0.08418, 0.5651, 0.4128, 0.4872, 0.536, 0.5458, 0.5141, 0.4511, 0.04822, 0.04862, 0.04798, 0.04955, 0.05153, 0.05309, 0.4168, 0.2998, 0.2077, 0.1427, 0.0975, 0.06713, 0.4917, 0.148, 0.09976, 0.06719, 0.5557, 0.2672, 0.1783, 0.1111, 0.06487, 0.5727, 0.5025, 0.3779, 0.2429, 0.0657, 0.5403, 0.4587, 0.2989, 0.06781, 0.4727, 0.3499, 0.2367, 0.1569, 0.1053, 0.07205, 0.3941, 0.3004, 0.2201, 0.1635, 0.126, 0.4661, 0.3482, 0.2448, 0.1777, 0.5324, 0.4516, 0.2934, 0.1116, 0.07698, 0.5629, 0.5022, 0.1927, 0.1161, 0.07848, 0.2351, 0.162, 0.1106, 0.07911, 0.2886, 0.2076, 0.1485, 0.1077, 0.08144, 0.07648, 0.549, 0.4372, 0.4364, 0.4256, 0.3973, 0.5266, 0.5095, 0.4957, 0.4792, 0.462, 0.4514, 0.4248, 0.4818, 0.542, 0.563, 0.5557, 0.5035, 0.4313, 0.7877, 0.6928, 0.5241, 0.45, 0.9124, 0.9252, 0.7885, 0.5127, 0.4612, 0.7346, 0.8944, 0.9363, 0.4949, 0.4626, 0.6373, 0.732, 0.4741, 0.4259, 0.5083, 0.555, 0.5605, 0.5192, 0.4584, 0.4456, 0.5036, 0.5716, 0.5936, 0.6016, 0.4597, 0.5624, 0.7156, 0.7753, 0.4944, 0.6847, 0.8601, 0.7826, 0.5642, 0.5146, 0.7274, 0.8977, 0.7479, 0.5439, 0.7594, 0.753, 0.6607, 0.5139, 0.5724, 0.6058, 0.6003, 0.5529, 0.4871, 0.5734, 0.5175, 0.009437, 0.01047, 0.0254, 0.04812, 0.02817, 0.03035, 0.03633, 0.04544, 0.02755, 0.0301, 0.006671, 0.004626, 0.000833, 0.006684, 0.02252, 0.01391, 0.01401, 0.01576, 0.02085, 0.02837, 0.01826, 0.01808, 0.02474, 0.04726, 0.02553, 0.0008499, 0.002114, 0.00109, 0.00267, 0.007767, 0.0152]): _vg.add([_i], _w, 'REPLACE')
_vg = ob_cube.vertex_groups.new(name='Right')
for _i, _w in zip([0, 1, 2, 3, 4, 5, 6, 7, 8, 9, 10, 11, 12, 13, 14, 15, 16, 17, 18, 19, 20, 21, 22, 23, 24, 25, 26, 27, 28, 29, 30, 31, 32, 33, 34, 35, 36, 37, 38, 39, 40, 41, 42, 43, 44, 45, 46, 47, 48, 49, 50, 51, 52, 53, 54, 55, 56, 57, 58, 59, 60, 61, 62, 63, 64, 65, 66, 67, 68, 69, 70, 71, 72, 73, 74, 75, 76, 77, 78, 79, 80, 81, 82, 83, 84, 85, 86, 87, 88, 89, 90, 91, 92, 93, 94, 95, 96, 97, 98, 99, 100, 101, 102, 103, 106, 107, 108, 111, 112, 116, 117, 121, 122, 125, 126, 127, 130, 131, 132, 133, 137, 141, 145, 146, 150, 154, 158, 159, 160, 161, 162, 163, 164, 165, 166, 167, 168, 169, 170, 171, 172, 173, 174, 175, 176, 177, 178, 179, 180, 181, 182, 183, 184, 185, 186, 187, 188, 189, 190, 191, 192, 193, 194, 195, 196, 197, 198, 199, 200, 201, 202, 203, 204, 205, 206, 207, 208, 209, 210, 211, 212, 213, 214, 215, 216, 217, 218, 219, 220, 221, 222, 223, 224, 225, 226, 227, 228, 229, 230, 231, 232, 233, 234, 235, 236, 237, 238, 239, 240, 241, 242, 243, 244, 245, 246, 247, 248, 249, 250, 251, 252, 253, 254, 255, 256, 257, 258, 259, 260, 261, 262, 263, 264, 265, 266, 267, 268, 269, 270, 271, 272, 273, 274, 275, 276, 277, 278, 279, 280, 281, 282, 283, 284, 285, 286, 287, 288, 289, 290, 291, 292, 293, 294, 295, 296, 297, 298, 299, 300, 301, 302, 303, 304, 305, 306, 307, 308, 309, 310, 311, 312, 313, 314, 315, 316, 317, 318, 319, 320, 321, 322, 323, 324, 325, 326, 327, 328, 329, 330, 331, 332, 333, 335, 336, 337, 338, 339, 340, 341, 342, 343, 344, 345, 346, 347, 348, 349, 350, 351, 352, 353, 354, 355, 356, 357, 358, 359, 360, 361, 362, 363, 364, 365, 366, 367, 368, 369, 370, 371, 372, 373, 374, 375, 376, 377, 378, 379, 380, 381, 382, 383, 384, 385, 386, 387, 388, 389, 390, 391, 392, 393, 394, 395, 396, 397, 398, 399, 400, 401, 402, 403, 404, 405, 406, 407, 408, 409, 410, 411, 412, 413, 414, 415, 416, 417, 418, 419, 420, 421, 422, 423, 424, 425, 426, 427, 428, 429, 430, 431, 432, 433, 434, 435, 436, 437, 438, 439], [0.4796, 0.5199, 0.535, 0.4455, 0.4911, 0.5041, 0.4737, 0.5419, 0.5878, 0.5962, 0.5674, 0.5146, 0.4927, 0.5527, 0.5866, 0.5806, 0.5364, 0.4665, 0.5337, 0.5149, 0.5002, 0.4843, 0.4686, 0.4604, 0.4907, 0.5074, 0.5237, 0.5345, 0.5378, 0.5111, 0.5516, 0.7954, 0.706, 0.5739, 0.602, 0.9351, 0.9235, 0.8064, 0.6058, 0.6115, 0.8014, 0.9132, 0.9246, 0.5943, 0.5777, 0.698, 0.7778, 0.5408, 0.5179, 0.5342, 0.5224, 0.5051, 0.4863, 0.4741, 0.518, 0.5464, 0.5723, 0.587, 0.591, 0.5822, 0.6862, 0.7637, 0.792, 0.6357, 0.78, 0.9023, 0.807, 0.651, 0.6555, 0.8067, 0.8866, 0.7687, 0.6268, 0.7711, 0.7427, 0.6692, 0.5698, 0.5812, 0.5717, 0.5541, 0.5281, 0.5021, 0.6343, 0.6375, 0.05937, 0.05928, 0.0578, 0.06082, 0.05752, 0.05892, 0.0578, 0.05681, 0.05611, 0.05575, 0.05589, 0.05557, 0.05472, 0.05459, 0.05539, 0.05599, 0.04501, 0.02387, 0.03272, 0.008497, 0.005214, 0.03105, 0.02833, 0.01983, 0.02456, 0.02098, 0.02315, 0.02159, 0.02043, 0.02567, 0.02907, 0.003947, 0.008761, 0.03244, 0.01883, 0.0003585, 0.01348, 0.008958, 0.005475, 0.007257, 0.007151, 0.0119, 0.0004967, 0.01832, 0.008425, 0.009539, 0.4742, 0.3822, 0.2825, 0.1903, 0.1217, 0.07824, 0.5065, 0.3943, 0.2826, 0.187, 0.1193, 0.07678, 0.4571, 0.5546, 0.6111, 0.6182, 0.5812, 0.5192, 0.3654, 0.5499, 0.4989, 0.3916, 0.2624, 0.3448, 0.4245, 0.3488, 0.2649, 0.1811, 0.1884, 0.2195, 0.2739, 0.1765, 0.1187, 0.1242, 0.1412, 0.117, 0.08017, 0.0812, 0.07818, 0.07675, 0.07669, 0.07899, 0.4686, 0.546, 0.598, 0.6134, 0.5934, 0.3808, 0.4742, 0.5364, 0.5572, 0.2836, 0.3282, 0.4016, 0.2756, 0.2375, 0.2087, 0.2311, 0.2169, 0.1854, 0.1686, 0.1376, 0.1351, 0.1265, 0.121, 0.0943, 0.09285, 0.09172, 0.09046, 0.0907, 0.3205, 0.1615, 0.485, 0.3772, 0.2748, 0.1844, 0.1198, 0.07742, 0.457, 0.3591, 0.2583, 0.1719, 0.1132, 0.07536, 0.4646, 0.5578, 0.6072, 0.6051, 0.5576, 0.4835, 0.3646, 0.5359, 0.4754, 0.3639, 0.2585, 0.337, 0.409, 0.3144, 0.2439, 0.1769, 0.1828, 0.2106, 0.2632, 0.163, 0.1151, 0.1176, 0.1269, 0.1098, 0.07766, 0.07676, 0.07322, 0.07245, 0.07315, 0.07604, 0.4722, 0.5467, 0.5943, 0.6038, 0.5765, 0.3797, 0.4719, 0.531, 0.5471, 0.2803, 0.3241, 0.3952, 0.2503, 0.2181, 0.2046, 0.226, 0.2064, 0.1721, 0.156, 0.1268, 0.1268, 0.1184, 0.1132, 0.08743, 0.0863, 0.08619, 0.08546, 0.08611, 0.2959, 0.1575, 0.5112, 0.5135, 0.5145, 0.5276, 0.04816, 0.02677, 0.01206, 0.01273, 0.02812, 0.05118, 0.4898, 0.4067, 0.2952, 0.1757, 0.09958, 0.06482, 0.5069, 0.07987, 0.05782, 0.03835, 0.5035, 0.06195, 0.0007194, 0.008638, 0.01388, 0.4937, 0.2272, 0.07588, 0.01626, 0.4791, 0.2948, 0.1791, 0.04218, 0.4922, 0.3845, 0.2792, 0.1659, 0.1023, 0.06587, 0.4721, 0.3968, 0.293, 0.1932, 0.1247, 0.4789, 0.3702, 0.2043, 0.1135, 0.4596, 0.2732, 0.1073, 0.002627, 0.01053, 0.444, 0.2376, 0.006473, 0.01811, 0.01978, 0.1352, 0.0824, 0.06118, 0.049, 0.3042, 0.2219, 0.1363, 0.0923, 0.06791, 0.02148, 0.4346, 0.01056, 0.01201, 0.02797, 0.05111, 0.4989, 0.3963, 0.2842, 0.1695, 0.09668, 0.06324, 0.4917, 0.07444, 0.0552, 0.03594, 0.4791, 0.06001, 0.004261, 0.007285, 0.01248, 0.4632, 0.2067, 0.07029, 0.0002347, 0.01451, 0.4436, 0.2655, 0.1419, 0.0389, 0.4533, 0.3571, 0.2584, 0.1532, 0.09566, 0.06342, 0.4624, 0.3701, 0.2752, 0.1835, 0.1192, 0.4474, 0.2929, 0.1755, 0.103, 0.4299, 0.2383, 0.09638, 0.0005445, 0.008957, 0.4151, 0.2155, 0.004041, 0.01305, 0.01695, 0.1123, 0.07199, 0.05549, 0.04371, 0.277, 0.2018, 0.1243, 0.08548, 0.06441, 0.01957, 0.4034]): _vg.add([_i], _w, 'REPLACE')
_vg = ob_cube.vertex_groups.new(name='Left')
for _i, _w in zip([0, 1, 2, 3, 4, 5, 6, 7, 8, 9, 10, 11, 12, 13, 14, 15, 16, 17, 18, 19, 22, 23, 24, 29, 30, 33, 34, 38, 39, 43, 44, 47, 48, 53, 54, 81, 84, 85, 86, 87, 88, 89, 90, 91, 92, 93, 94, 95, 96, 97, 98, 99, 100, 101, 102, 103, 104, 105, 106, 107, 108, 109, 110, 111, 112, 113, 114, 115, 116, 117, 118, 119, 120, 121, 122, 123, 124, 125, 126, 127, 128, 129, 130, 131, 132, 133, 134, 135, 136, 137, 138, 139, 140, 141, 142, 143, 144, 145, 146, 147, 148, 149, 150, 151, 152, 153, 154, 155, 156, 157, 158, 159, 160, 161, 162, 163, 164, 165, 166, 167, 168, 169, 170, 171, 172, 173, 174, 175, 176, 177, 178, 179, 180, 181, 182, 183, 184, 185, 186, 187, 188, 189, 190, 191, 192, 193, 194, 195, 196, 197, 198, 199, 200, 201, 202, 203, 204, 205, 206, 207, 208, 209, 210, 211, 212, 213, 214, 215, 216, 217, 218, 219, 220, 221, 222, 223, 224, 225, 226, 227, 228, 229, 230, 231, 232, 233, 234, 235, 236, 237, 238, 239, 240, 241, 242, 243, 244, 245, 246, 247, 248, 249, 250, 251, 252, 253, 254, 255, 256, 257, 258, 259, 260, 261, 262, 263, 264, 265, 266, 267, 268, 269, 270, 271, 272, 273, 274, 275, 276, 277, 278, 279, 280, 281, 282, 283, 284, 285, 286, 287, 288, 289, 290, 291, 292, 293, 294, 295, 296, 297, 298, 299, 300, 301, 302, 303, 304, 305, 308, 309, 310, 311, 312, 313, 314, 315, 316, 317, 318, 319, 320, 321, 322, 323, 324, 325, 326, 328, 329, 330, 331, 332, 334, 335, 336, 337, 338, 339, 340, 341, 342, 343, 344, 345, 346, 347, 348, 349, 350, 351, 352, 353, 354, 355, 356, 358, 359, 360, 362, 363, 364, 365, 366, 367, 368, 369, 370, 371, 372, 373, 374, 375, 376, 377, 378, 379, 380, 381, 382, 383, 384, 385, 386, 387, 388, 389, 390, 392, 393, 394, 395, 396, 398, 399, 400, 401, 402, 403, 404, 405, 406, 407, 408, 409, 410, 411, 412, 413, 414, 415, 416, 417, 418, 419, 420, 422, 423, 426, 427, 428, 429, 430, 431, 432, 433, 434, 435, 436, 437, 438, 439], [0.04087, 0.03767, 0.03441, 0.04092, 0.0278, 0.01077, 0.0322, 0.02912, 0.02695, 0.02723, 0.02917, 0.03021, 0.03251, 0.0302, 0.02969, 0.03115, 0.03451, 0.03572, 0.02094, 0.007075, 0.01112, 0.02896, 0.0117, 0.00988, 0.0051, 0.001478, 0.001341, 0.002465, 0.0009134, 0.003791, 0.0005991, 0.00798, 0.008252, 0.01376, 0.001131, 0.003009, 0.3592, 0.4514, 0.3631, 0.4003, 0.3707, 0.4435, 0.4936, 0.4992, 0.4573, 0.3808, 0.4219, 0.4805, 0.5149, 0.5061, 0.4577, 0.3936, 0.3776, 0.4133, 0.4033, 0.4362, 0.4653, 0.4837, 0.4878, 0.449, 0.4756, 0.7714, 0.6696, 0.519, 0.5317, 0.929, 0.9161, 0.7784, 0.5488, 0.5387, 0.767, 0.9014, 0.9138, 0.5304, 0.4956, 0.6438, 0.7414, 0.4677, 0.4083, 0.4548, 0.456, 0.443, 0.4214, 0.4092, 0.4427, 0.4836, 0.5194, 0.5404, 0.5463, 0.5166, 0.6392, 0.7316, 0.7666, 0.5764, 0.7448, 0.8898, 0.7751, 0.5998, 0.5966, 0.7744, 0.8647, 0.7159, 0.5648, 0.7327, 0.6879, 0.5582, 0.4918, 0.5163, 0.5127, 0.4916, 0.4531, 0.4325, 0.5847, 0.5711, 0.05631, 0.08526, 0.1308, 0.1995, 0.2811, 0.3695, 0.05559, 0.08605, 0.1325, 0.2008, 0.2826, 0.3725, 0.05503, 0.05111, 0.05006, 0.05093, 0.05433, 0.05581, 0.07888, 0.08589, 0.08279, 0.08285, 0.1152, 0.1781, 0.1373, 0.1286, 0.1248, 0.1701, 0.1878, 0.2127, 0.1997, 0.183, 0.2477, 0.2868, 0.3536, 0.2667, 0.3396, 0.434, 0.4999, 0.5072, 0.4536, 0.3592, 0.06099, 0.05901, 0.05902, 0.05929, 0.06066, 0.07957, 0.08042, 0.08583, 0.08599, 0.1074, 0.1134, 0.1391, 0.1516, 0.1419, 0.1459, 0.1536, 0.2322, 0.2089, 0.1937, 0.397, 0.3921, 0.3099, 0.2713, 0.4477, 0.4892, 0.4837, 0.4305, 0.3653, 0.1101, 0.1978, 0.05829, 0.09142, 0.1442, 0.2229, 0.316, 0.4202, 0.05888, 0.09084, 0.1429, 0.2189, 0.3063, 0.3969, 0.05764, 0.05355, 0.05248, 0.0533, 0.0566, 0.05859, 0.08494, 0.08938, 0.08459, 0.08613, 0.1266, 0.188, 0.143, 0.1272, 0.1314, 0.1889, 0.2078, 0.236, 0.2122, 0.194, 0.2764, 0.3194, 0.4117, 0.2812, 0.3784, 0.466, 0.5244, 0.5216, 0.4632, 0.3739, 0.06462, 0.06239, 0.06214, 0.06213, 0.06328, 0.08574, 0.08609, 0.09084, 0.09014, 0.1174, 0.1226, 0.1474, 0.1544, 0.148, 0.1611, 0.1688, 0.2454, 0.2178, 0.2034, 0.4345, 0.4107, 0.3221, 0.2837, 0.482, 0.515, 0.4997, 0.4421, 0.3783, 0.114, 0.2198, 0.009066, 0.02382, 0.3782, 0.4159, 0.4439, 0.4604, 0.4628, 0.4503, 0.04784, 0.07507, 0.1231, 0.2162, 0.3077, 0.3928, 0.02055, 0.1146, 0.2282, 0.4052, 0.002928, 0.03919, 0.171, 0.4342, 0.002205, 0.004237, 0.0231, 0.451, 0.02158, 0.05, 0.07427, 0.4528, 0.05003, 0.07823, 0.136, 0.2423, 0.3444, 0.4382, 0.05061, 0.06828, 0.1005, 0.1662, 0.2374, 0.02571, 0.04316, 0.06081, 0.09109, 0.006102, 0.007646, 0.1812, 0.3887, 0.0006791, 0.06883, 0.2065, 0.4033, 0.09171, 0.1504, 0.26, 0.4135, 0.09896, 0.148, 0.2382, 0.327, 0.4137, 0.3705, 0.009524, 0.4283, 0.4291, 0.4209, 0.4103, 0.04437, 0.07319, 0.1186, 0.2049, 0.2905, 0.385, 0.01794, 0.1052, 0.2163, 0.3925, 0.001665, 0.04513, 0.1629, 0.4147, 0.001524, 0.001274, 0.02996, 0.4242, 0.02004, 0.04091, 0.06064, 0.4227, 0.05003, 0.07544, 0.1305, 0.2325, 0.3281, 0.411, 0.04774, 0.06565, 0.09483, 0.1524, 0.2076, 0.02296, 0.03853, 0.05653, 0.08357, 0.004473, 0.004888, 0.1703, 0.3682, 0.06729, 0.1915, 0.3788, 0.08162, 0.1392, 0.2418, 0.3875, 0.09249, 0.1397, 0.2264, 0.3097, 0.3894, 0.3554, 0.008093]): _vg.add([_i], _w, 'REPLACE')
_m = ob_cube.modifiers.new('Armature', 'ARMATURE')
_m.object = ob_armature

# ---- collection membership
col_collection_1.objects.link(ob_armature)
col_collection_1.objects.link(ob_cube)

# ---- scene / render settings (as saved in the file)
scene.frame_start = 1; scene.frame_end = 50; scene.frame_set(38)
scene.render.engine = 'BLENDER_EEVEE_NEXT'
scene.render.resolution_percentage = 50
scene.render.dither_intensity = 0.0
scene.cycles.use_denoising = False
scene.cycles.samples = 10
scene.cycles.sampling_pattern = 'TABULATED_SOBOL'
scene.cycles.light_sampling_threshold = 0.0
scene.cycles.use_adaptive_sampling = False
scene.cycles.use_light_tree = False
scene.cycles.blur_glossy = 0.0
scene.cycles.pixel_filter_type = 'GAUSSIAN'
scene.cycles.sample_clamp_indirect = 0.0
scene.view_settings.view_transform = 'Standard'
bpy.context.view_layer.update()

# ---- added for rendering (the .blend has no active camera and no usable light): camera, sun
cam_auto = bpy.data.cameras.new('AutoCamera')
cam_auto.lens = 50.0
cam_auto.sensor_width = 36.0
cam_auto.clip_end = 1000.0
ob_auto_camera = bpy.data.objects.new('AutoCamera', cam_auto)
scene.collection.objects.link(ob_auto_camera)
ob_auto_camera.location = (3.37176, -4.05251, 2.62422)
ob_auto_camera.rotation_euler = (1.09748, -7.21219e-08, 0.694738)
scene.camera = ob_auto_camera
light_auto_sun = bpy.data.lights.new('AutoSun', 'SUN')
light_auto_sun.energy = 3.0
light_auto_sun.angle = 0.0523599
ob_auto_sun = bpy.data.objects.new('AutoSun', light_auto_sun)
scene.collection.objects.link(ob_auto_sun)
ob_auto_sun.rotation_euler = (0.872665, 0.174533, 0.523599)
bpy.context.view_layer.update()
